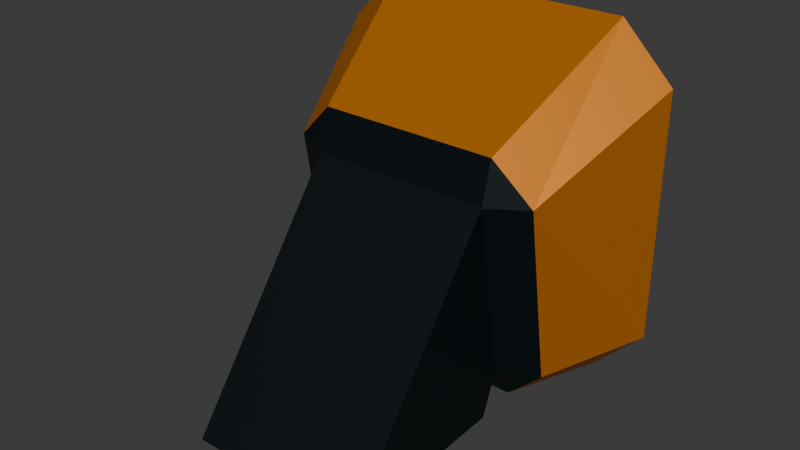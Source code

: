 # Source: ground_lamp.blend  (saved by Blender 4.5.90; exported with 4.5.12 LTS)
import bpy
from mathutils import Matrix  # noqa: F401  (used for matrix-valued properties, if any)

bpy.ops.wm.read_factory_settings(use_empty=True)
scene = bpy.context.scene
scene.name = 'Scene'

# ---- collections
col_collection = bpy.data.collections.new('Collection'); scene.collection.children.link(col_collection)

# ---- materials (node trees are filled in below, after node groups)
mat_metal = bpy.data.materials.new('Metal')
mat_metal.alpha_threshold = 0.0
mat_metal.roughness = 0.5
mat_metal.line_color = (0.0, 0.0, 0.0, 1.0)
mat_frame = bpy.data.materials.new('Frame')
mat_light = bpy.data.materials.new('Light')

# ---- material node trees
mat_metal.use_nodes = True; mat_metal.node_tree.nodes.clear()
_N = mat_metal.node_tree.nodes; _L = mat_metal.node_tree.links
n0 = _N.new('ShaderNodeOutputMaterial'); n0.name = 'Material Output'; n0.location = (300, 300)
n1 = _N.new('ShaderNodeBsdfPrincipled'); n1.name = 'Principled BSDF'; n1.location = (10, 300)
n1.inputs[0].default_value = (0.0, 0.004594, 0.006426, 1.0)
n1.inputs[1].default_value = 0.2364
n1.inputs[2].default_value = 0.5682
n1.inputs[3].default_value = 1.45
_L.new(n1.outputs[0], n0.inputs[0])
n0.is_active_output = True
mat_frame.use_nodes = True; mat_frame.node_tree.nodes.clear()
_N = mat_frame.node_tree.nodes; _L = mat_frame.node_tree.links
n0 = _N.new('ShaderNodeBsdfPrincipled'); n0.name = 'Principled BSDF'; n0.location = (-200, 100)
n0.inputs[0].default_value = (0.5946, 0.1811, 0.0, 1.0)
n0.inputs[1].default_value = 0.4091
n1 = _N.new('ShaderNodeOutputMaterial'); n1.name = 'Material Output'; n1.location = (200, 100)
_L.new(n0.outputs[0], n1.inputs[0])
n1.is_active_output = True
mat_light.use_nodes = True; mat_light.node_tree.nodes.clear()
_N = mat_light.node_tree.nodes; _L = mat_light.node_tree.links
n0 = _N.new('ShaderNodeBsdfPrincipled'); n0.name = 'Principled BSDF'; n0.location = (-200, 100)
n0.inputs[0].default_value = (0.6878, 1.0, 0.8163, 1.0)
n1 = _N.new('ShaderNodeOutputMaterial'); n1.name = 'Material Output'; n1.location = (200, 100)
_L.new(n0.outputs[0], n1.inputs[0])
n1.is_active_output = True

# ---- world
world_world = bpy.data.worlds.new('World'); scene.world = world_world
world_world.use_nodes = True; world_world.node_tree.nodes.clear()
_N = world_world.node_tree.nodes; _L = world_world.node_tree.links
n0 = _N.new('ShaderNodeOutputWorld'); n0.name = 'World Output'; n0.location = (300, 300)
n1 = _N.new('ShaderNodeBackground'); n1.name = 'Background'; n1.location = (10, 300)
n1.inputs[0].default_value = (0.05088, 0.05088, 0.05088, 1.0)
_L.new(n1.outputs[0], n0.inputs[0])
n0.is_active_output = True
world_world.color = (0.05088, 0.05088, 0.05088)
world_world.sun_shadow_jitter_overblur = 0.0

# ---- meshes
me_cube = bpy.data.meshes.new('Cube')
me_cube.from_pydata([(0.7006, 0.4683, 0.7006), (0.7006, 0.3281, 1.0), (1.0, 0.3281, 0.7006), (0.7006, 0.3281, -1.0), (0.7006, 0.4683, -0.7006), (1.0, 0.3281, -0.7006), (0.7375, -0.427, 0.2563), (0.5167, -0.4638, 0.4741), (0.5167, -0.529, 0.2391), (0.7375, -0.2546, -0.7626), (0.5167, -0.3566, -0.7798), (0.5167, -0.2178, -0.9803), (-0.7006, 0.4683, 0.7006), (-1.0, 0.3281, 0.7006), (-0.7006, 0.3281, 1.0), (-1.0, 0.3281, -0.7006), (-0.7006, 0.4683, -0.7006), (-0.7006, 0.3281, -1.0), (-0.7375, -0.427, 0.2563), (-0.5167, -0.529, 0.2391), (-0.5167, -0.4638, 0.4741), (-0.5167, -0.2178, -0.9803), (-0.5167, -0.3566, -0.7798), (-0.7375, -0.2546, -0.7626), (-0.5167, -0.4429, -1.013), (-0.5167, -1.476, -1.053), (0.5167, -1.476, -1.053), (0.5167, -0.4429, -1.013)], [], [(0, 1, 2), (3, 4, 5), (6, 7, 8), (9, 10, 11), (12, 13, 14), (15, 16, 17), (18, 19, 20), (21, 22, 23), (17, 21, 23, 15), (3, 17, 16, 4), (2, 5, 4, 0), (22, 19, 18, 23), (8, 10, 9, 6), (12, 16, 15, 13), (7, 20, 19, 8), (1, 7, 6, 2), (21, 11, 10, 22), (20, 14, 13, 18), (14, 1, 0, 12), (11, 3, 5, 9), (16, 12, 0, 4), (5, 2, 6, 9), (1, 14, 20, 7), (17, 3, 11, 21), (10, 8, 26, 27), (23, 18, 13, 15), (27, 26, 25, 24), (19, 22, 24, 25), (22, 10, 27, 24), (8, 19, 25, 26)])
me_cube.polygons.foreach_set('material_index', [1, 1, 0, 0, 1, 1, 0, 0, 1, 1, 1, 0, 0, 1, 0, 1, 0, 1, 1, 1, 2, 1, 1, 1, 0, 1, 0, 0, 0, 0])
_uv = me_cube.uv_layers.new(name='UVMap')
_uv.uv.foreach_set('vector', [0.5876, 0.4626, 0.6546, 0.5219, 0.5876, 0.5365, 0.3376, 0.5374, 0.3969, 0.4704, 0.4115, 0.5374, 0.5876, 0.7135, 0.6546, 0.7281, 0.5876, 0.7874, 0.4115, 0.7126, 0.3969, 0.7796, 0.3376, 0.7126, 0.5876, 0.2865, 0.5876, 0.2126, 0.625, 0.2477, 0.125, 0.5374, 0.1624, 0.5, 0.1624, 0.5374, 0.5876, 0.03743, 0.5876, 0.0, 0.625, 0.03743, 0.1624, 0.7126, 0.1624, 0.75, 0.125, 0.7126, 0.1624, 0.5374, 0.1624, 0.7126, 0.125, 0.7126, 0.125, 0.5374, 0.3376, 0.5374, 0.1624, 0.5374, 0.1624, 0.5, 0.3969, 0.4704, 0.5876, 0.5365, 0.4115, 0.5374, 0.3969, 0.4704, 0.5876, 0.4626, 0.4124, 0.0, 0.5876, 0.0, 0.5876, 0.03743, 0.4124, 0.03743, 0.5876, 0.7874, 0.3969, 0.7796, 0.4115, 0.7126, 0.5876, 0.7135, 0.5876, 0.2865, 0.4124, 0.2874, 0.4124, 0.2126, 0.5876, 0.2126, 0.6546, 0.7281, 0.625, 0.9626, 0.5876, 0.9626, 0.5876, 0.7874, 0.6546, 0.5219, 0.6546, 0.7281, 0.5876, 0.7135, 0.5876, 0.5365, 0.1624, 0.7126, 0.3376, 0.7126, 0.3969, 0.7796, 0.1624, 0.75, 0.625, 0.03743, 0.625, 0.2477, 0.5876, 0.2126, 0.5876, 0.03743, 0.625, 0.2477, 0.6546, 0.5219, 0.5876, 0.4626, 0.5876, 0.2865, 0.3376, 0.7126, 0.3376, 0.5374, 0.4115, 0.5374, 0.4115, 0.7126, 0.4124, 0.2874, 0.5876, 0.2865, 0.5876, 0.4626, 0.3969, 0.4704, 0.4115, 0.5374, 0.5876, 0.5365, 0.5876, 0.7135, 0.4115, 0.7126, 0.6546, 0.5219, 0.8376, 0.5374, 0.8376, 0.7126, 0.6546, 0.7281, 0.1624, 0.5374, 0.3376, 0.5374, 0.3376, 0.7126, 0.1624, 0.7126, 0.3969, 0.7796, 0.5876, 0.7874, 0.5876, 0.7874, 0.3969, 0.7796, 0.4124, 0.03743, 0.5876, 0.03743, 0.5876, 0.2126, 0.4124, 0.2126, 0.3969, 0.7796, 0.5876, 0.7874, 0.5876, 0.9626, 0.4124, 0.9626, 0.5876, 0.0, 0.4124, 0.0, 0.4124, 0.0, 0.5876, 0.0, 0.1624, 0.75, 0.3969, 0.7796, 0.3969, 0.7796, 0.1624, 0.75, 0.5876, 0.7874, 0.5876, 0.9626, 0.5876, 0.9626, 0.5876, 0.7874])
me_cube.materials.append(mat_metal)
me_cube.materials.append(mat_frame)
me_cube.materials.append(mat_light)
me_cube.use_mirror_vertex_groups = False
me_cube.update()

# ---- objects
ob_cube = bpy.data.objects.new('Cube', me_cube)

# ---- transforms, parenting, visibility, modifiers, constraints
ob_cube.location = (0.0, 0.0, 1.025)
ob_cube.lock_rotations_4d = False
ob_cube.empty_display_type = 'ARROWS'
ob_cube.lineart.crease_threshold = 0.0

# ---- collection membership
col_collection.objects.link(ob_cube)

# ---- scene / render settings (as saved in the file)
scene.frame_start = 1; scene.frame_end = 250; scene.frame_set(1)
scene.render.engine = 'BLENDER_EEVEE_NEXT'
bpy.context.view_layer.update()

# ---- added for rendering (the .blend has no active camera and no usable light): camera, sun
cam_auto = bpy.data.cameras.new('AutoCamera')
cam_auto.lens = 50.0
cam_auto.sensor_width = 36.0
cam_auto.clip_end = 1000.0
ob_auto_camera = bpy.data.objects.new('AutoCamera', cam_auto)
scene.collection.objects.link(ob_auto_camera)
ob_auto_camera.location = (3.20407, -4.34852, 3.56161)
ob_auto_camera.rotation_euler = (1.09748, -7.21219e-08, 0.694738)
scene.camera = ob_auto_camera
light_auto_sun = bpy.data.lights.new('AutoSun', 'SUN')
light_auto_sun.energy = 3.0
light_auto_sun.angle = 0.0523599
ob_auto_sun = bpy.data.objects.new('AutoSun', light_auto_sun)
scene.collection.objects.link(ob_auto_sun)
ob_auto_sun.rotation_euler = (0.872665, 0.174533, 0.523599)
bpy.context.view_layer.update()
